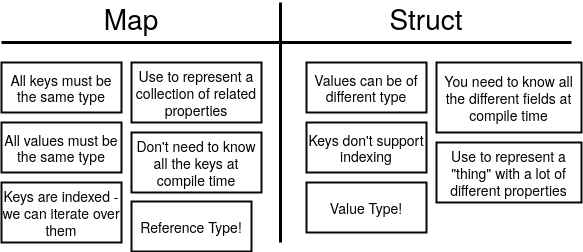

The diagram above was exported from draw.io. Its source (the exported page's mxGraphModel, read from the mxfile embedded in the PNG):
<mxGraphModel dx="1209" dy="792" grid="1" gridSize="10" guides="1" tooltips="1" connect="1" arrows="1" fold="1" page="1" pageScale="1" pageWidth="850" pageHeight="1100" math="0" shadow="0">
  <root>
    <mxCell id="2eVDYGSpTX1Fd_qNZS8p-0" />
    <mxCell id="2eVDYGSpTX1Fd_qNZS8p-1" parent="2eVDYGSpTX1Fd_qNZS8p-0" />
    <mxCell id="2eVDYGSpTX1Fd_qNZS8p-2" value="Map" style="text;html=1;strokeColor=none;fillColor=none;align=center;verticalAlign=middle;whiteSpace=wrap;rounded=0;shadow=0;labelBackgroundColor=none;fontSize=28;fontColor=#000000;" vertex="1" parent="2eVDYGSpTX1Fd_qNZS8p-1">
      <mxGeometry x="230" y="330" width="80" height="30" as="geometry" />
    </mxCell>
    <mxCell id="2eVDYGSpTX1Fd_qNZS8p-3" value="Struct" style="text;html=1;strokeColor=none;fillColor=none;align=center;verticalAlign=middle;whiteSpace=wrap;rounded=0;shadow=0;labelBackgroundColor=none;fontSize=28;fontColor=#000000;" vertex="1" parent="2eVDYGSpTX1Fd_qNZS8p-1">
      <mxGeometry x="525" y="330" width="80" height="30" as="geometry" />
    </mxCell>
    <mxCell id="2eVDYGSpTX1Fd_qNZS8p-4" value="" style="endArrow=none;html=1;strokeColor=#000000;strokeWidth=3;fontSize=28;fontColor=#000000;" edge="1" parent="2eVDYGSpTX1Fd_qNZS8p-1">
      <mxGeometry width="50" height="50" relative="1" as="geometry">
        <mxPoint x="419" y="570" as="sourcePoint" />
        <mxPoint x="419" y="330" as="targetPoint" />
      </mxGeometry>
    </mxCell>
    <mxCell id="2eVDYGSpTX1Fd_qNZS8p-5" value="" style="endArrow=none;html=1;strokeColor=#000000;strokeWidth=3;fontSize=28;fontColor=#000000;" edge="1" parent="2eVDYGSpTX1Fd_qNZS8p-1">
      <mxGeometry width="50" height="50" relative="1" as="geometry">
        <mxPoint x="710" y="370" as="sourcePoint" />
        <mxPoint x="140" y="370" as="targetPoint" />
      </mxGeometry>
    </mxCell>
    <mxCell id="2eVDYGSpTX1Fd_qNZS8p-6" value="All keys must be the same type" style="rounded=0;whiteSpace=wrap;html=1;shadow=0;labelBackgroundColor=none;strokeColor=#080808;strokeWidth=2;fillColor=#ffffff;fontSize=14;fontColor=#000000;align=center;" vertex="1" parent="2eVDYGSpTX1Fd_qNZS8p-1">
      <mxGeometry x="140" y="390" width="120" height="50" as="geometry" />
    </mxCell>
    <mxCell id="2eVDYGSpTX1Fd_qNZS8p-7" value="All values must be the same type" style="rounded=0;whiteSpace=wrap;html=1;shadow=0;labelBackgroundColor=none;strokeColor=#080808;strokeWidth=2;fillColor=#ffffff;fontSize=14;fontColor=#000000;align=center;" vertex="1" parent="2eVDYGSpTX1Fd_qNZS8p-1">
      <mxGeometry x="140" y="450" width="120" height="50" as="geometry" />
    </mxCell>
    <mxCell id="2eVDYGSpTX1Fd_qNZS8p-8" value="Values can be of different type" style="rounded=0;whiteSpace=wrap;html=1;shadow=0;labelBackgroundColor=none;strokeColor=#080808;strokeWidth=2;fillColor=#ffffff;fontSize=14;fontColor=#000000;align=center;" vertex="1" parent="2eVDYGSpTX1Fd_qNZS8p-1">
      <mxGeometry x="445" y="390" width="120" height="50" as="geometry" />
    </mxCell>
    <mxCell id="2eVDYGSpTX1Fd_qNZS8p-9" value="Keys don't support indexing" style="rounded=0;whiteSpace=wrap;html=1;shadow=0;labelBackgroundColor=none;strokeColor=#080808;strokeWidth=2;fillColor=#ffffff;fontSize=14;fontColor=#000000;align=center;" vertex="1" parent="2eVDYGSpTX1Fd_qNZS8p-1">
      <mxGeometry x="445" y="450" width="120" height="50" as="geometry" />
    </mxCell>
    <mxCell id="2eVDYGSpTX1Fd_qNZS8p-10" value="Keys are indexed - we can iterate over them" style="rounded=0;whiteSpace=wrap;html=1;shadow=0;labelBackgroundColor=none;strokeColor=#080808;strokeWidth=2;fillColor=#ffffff;fontSize=14;fontColor=#000000;align=center;" vertex="1" parent="2eVDYGSpTX1Fd_qNZS8p-1">
      <mxGeometry x="140" y="510" width="120" height="60" as="geometry" />
    </mxCell>
    <mxCell id="2eVDYGSpTX1Fd_qNZS8p-11" value="Reference Type!" style="rounded=0;whiteSpace=wrap;html=1;shadow=0;labelBackgroundColor=none;strokeColor=#080808;strokeWidth=2;fillColor=#ffffff;fontSize=14;fontColor=#000000;align=center;" vertex="1" parent="2eVDYGSpTX1Fd_qNZS8p-1">
      <mxGeometry x="270" y="529" width="120" height="50" as="geometry" />
    </mxCell>
    <mxCell id="2eVDYGSpTX1Fd_qNZS8p-12" value="Value Type!" style="rounded=0;whiteSpace=wrap;html=1;shadow=0;labelBackgroundColor=none;strokeColor=#080808;strokeWidth=2;fillColor=#ffffff;fontSize=14;fontColor=#000000;align=center;" vertex="1" parent="2eVDYGSpTX1Fd_qNZS8p-1">
      <mxGeometry x="445" y="510" width="120" height="50" as="geometry" />
    </mxCell>
    <mxCell id="2eVDYGSpTX1Fd_qNZS8p-13" value="Use to represent a collection of related properties" style="rounded=0;whiteSpace=wrap;html=1;shadow=0;labelBackgroundColor=none;strokeColor=#080808;strokeWidth=2;fillColor=#ffffff;fontSize=14;fontColor=#000000;align=center;" vertex="1" parent="2eVDYGSpTX1Fd_qNZS8p-1">
      <mxGeometry x="270" y="390" width="130" height="60" as="geometry" />
    </mxCell>
    <mxCell id="2eVDYGSpTX1Fd_qNZS8p-14" value="Use to represent a &quot;thing&quot; with a lot of different properties" style="rounded=0;whiteSpace=wrap;html=1;shadow=0;labelBackgroundColor=none;strokeColor=#080808;strokeWidth=2;fillColor=#ffffff;fontSize=14;fontColor=#000000;align=center;" vertex="1" parent="2eVDYGSpTX1Fd_qNZS8p-1">
      <mxGeometry x="575" y="470" width="145" height="60" as="geometry" />
    </mxCell>
    <mxCell id="2eVDYGSpTX1Fd_qNZS8p-15" value="Don't need to know all the keys at compile time" style="rounded=0;whiteSpace=wrap;html=1;shadow=0;labelBackgroundColor=none;strokeColor=#080808;strokeWidth=2;fillColor=#ffffff;fontSize=14;fontColor=#000000;align=center;" vertex="1" parent="2eVDYGSpTX1Fd_qNZS8p-1">
      <mxGeometry x="270" y="460" width="130" height="60" as="geometry" />
    </mxCell>
    <mxCell id="2eVDYGSpTX1Fd_qNZS8p-16" value="You need to know all the different fields at compile time" style="rounded=0;whiteSpace=wrap;html=1;shadow=0;labelBackgroundColor=none;strokeColor=#080808;strokeWidth=2;fillColor=#ffffff;fontSize=14;fontColor=#000000;align=center;" vertex="1" parent="2eVDYGSpTX1Fd_qNZS8p-1">
      <mxGeometry x="575" y="390" width="145" height="70" as="geometry" />
    </mxCell>
  </root>
</mxGraphModel>